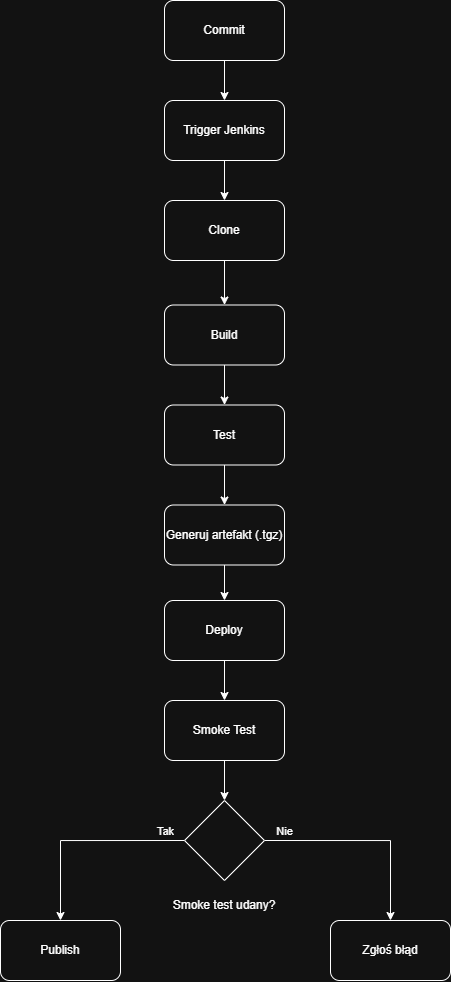

The diagram above was exported from draw.io. Its source (the exported page's mxGraphModel, read from the mxfile embedded in the PNG):
<mxGraphModel dx="1488" dy="843" grid="1" gridSize="10" guides="1" tooltips="1" connect="1" arrows="1" fold="1" page="1" pageScale="1" pageWidth="827" pageHeight="1169" math="0" shadow="0">
  <root>
    <mxCell id="0" />
    <mxCell id="1" parent="0" />
    <mxCell id="Rgr7nbcJb7fod5bc9V0Z-14" edge="1" parent="1" source="Rgr7nbcJb7fod5bc9V0Z-1" style="edgeStyle=orthogonalEdgeStyle;rounded=0;orthogonalLoop=1;jettySize=auto;html=1;exitX=0.5;exitY=1;exitDx=0;exitDy=0;entryX=0.5;entryY=0;entryDx=0;entryDy=0;" target="Rgr7nbcJb7fod5bc9V0Z-2">
      <mxGeometry relative="1" as="geometry" />
    </mxCell>
    <mxCell id="Rgr7nbcJb7fod5bc9V0Z-1" parent="1" style="rounded=1;whiteSpace=wrap;html=1;" value="Commit" vertex="1">
      <mxGeometry height="60" width="120" x="354" y="20" as="geometry" />
    </mxCell>
    <mxCell id="Rgr7nbcJb7fod5bc9V0Z-15" edge="1" parent="1" source="Rgr7nbcJb7fod5bc9V0Z-2" style="edgeStyle=orthogonalEdgeStyle;rounded=0;orthogonalLoop=1;jettySize=auto;html=1;exitX=0.5;exitY=1;exitDx=0;exitDy=0;entryX=0.5;entryY=0;entryDx=0;entryDy=0;" target="Rgr7nbcJb7fod5bc9V0Z-4">
      <mxGeometry relative="1" as="geometry" />
    </mxCell>
    <mxCell id="Rgr7nbcJb7fod5bc9V0Z-2" parent="1" style="rounded=1;whiteSpace=wrap;html=1;" value="Trigger Jenkins" vertex="1">
      <mxGeometry height="60" width="120" x="354" y="120" as="geometry" />
    </mxCell>
    <mxCell id="Rgr7nbcJb7fod5bc9V0Z-16" edge="1" parent="1" source="Rgr7nbcJb7fod5bc9V0Z-4" style="edgeStyle=orthogonalEdgeStyle;rounded=0;orthogonalLoop=1;jettySize=auto;html=1;exitX=0.5;exitY=1;exitDx=0;exitDy=0;entryX=0.5;entryY=0;entryDx=0;entryDy=0;" target="Rgr7nbcJb7fod5bc9V0Z-5">
      <mxGeometry relative="1" as="geometry" />
    </mxCell>
    <mxCell id="Rgr7nbcJb7fod5bc9V0Z-4" parent="1" style="rounded=1;whiteSpace=wrap;html=1;" value="Clone" vertex="1">
      <mxGeometry height="60" width="120" x="354" y="220" as="geometry" />
    </mxCell>
    <mxCell id="Rgr7nbcJb7fod5bc9V0Z-17" edge="1" parent="1" source="Rgr7nbcJb7fod5bc9V0Z-5" style="edgeStyle=orthogonalEdgeStyle;rounded=0;orthogonalLoop=1;jettySize=auto;html=1;exitX=0.5;exitY=1;exitDx=0;exitDy=0;entryX=0.5;entryY=0;entryDx=0;entryDy=0;" target="Rgr7nbcJb7fod5bc9V0Z-6">
      <mxGeometry relative="1" as="geometry" />
    </mxCell>
    <mxCell id="Rgr7nbcJb7fod5bc9V0Z-5" parent="1" style="rounded=1;whiteSpace=wrap;html=1;" value="Build" vertex="1">
      <mxGeometry height="60" width="120" x="354" y="324.5" as="geometry" />
    </mxCell>
    <mxCell id="Rgr7nbcJb7fod5bc9V0Z-18" edge="1" parent="1" source="Rgr7nbcJb7fod5bc9V0Z-6" style="edgeStyle=orthogonalEdgeStyle;rounded=0;orthogonalLoop=1;jettySize=auto;html=1;exitX=0.5;exitY=1;exitDx=0;exitDy=0;entryX=0.5;entryY=0;entryDx=0;entryDy=0;" target="Rgr7nbcJb7fod5bc9V0Z-7">
      <mxGeometry relative="1" as="geometry" />
    </mxCell>
    <mxCell id="Rgr7nbcJb7fod5bc9V0Z-6" parent="1" style="rounded=1;whiteSpace=wrap;html=1;" value="Test" vertex="1">
      <mxGeometry height="60" width="120" x="354" y="424.5" as="geometry" />
    </mxCell>
    <mxCell id="Rgr7nbcJb7fod5bc9V0Z-19" edge="1" parent="1" source="Rgr7nbcJb7fod5bc9V0Z-7" style="edgeStyle=orthogonalEdgeStyle;rounded=0;orthogonalLoop=1;jettySize=auto;html=1;exitX=0.5;exitY=1;exitDx=0;exitDy=0;entryX=0.5;entryY=0;entryDx=0;entryDy=0;" target="Rgr7nbcJb7fod5bc9V0Z-8">
      <mxGeometry relative="1" as="geometry" />
    </mxCell>
    <mxCell id="Rgr7nbcJb7fod5bc9V0Z-7" parent="1" style="rounded=1;whiteSpace=wrap;html=1;" value="Generuj artefakt (.tgz)" vertex="1">
      <mxGeometry height="60" width="120" x="354" y="524.5" as="geometry" />
    </mxCell>
    <mxCell id="Rgr7nbcJb7fod5bc9V0Z-20" edge="1" parent="1" source="Rgr7nbcJb7fod5bc9V0Z-8" style="edgeStyle=orthogonalEdgeStyle;rounded=0;orthogonalLoop=1;jettySize=auto;html=1;exitX=0.5;exitY=1;exitDx=0;exitDy=0;entryX=0.5;entryY=0;entryDx=0;entryDy=0;" target="Rgr7nbcJb7fod5bc9V0Z-9">
      <mxGeometry relative="1" as="geometry" />
    </mxCell>
    <mxCell id="Rgr7nbcJb7fod5bc9V0Z-8" parent="1" style="rounded=1;whiteSpace=wrap;html=1;" value="Deploy" vertex="1">
      <mxGeometry height="60" width="120" x="354" y="620" as="geometry" />
    </mxCell>
    <mxCell id="Rgr7nbcJb7fod5bc9V0Z-21" edge="1" parent="1" source="Rgr7nbcJb7fod5bc9V0Z-9" style="edgeStyle=orthogonalEdgeStyle;rounded=0;orthogonalLoop=1;jettySize=auto;html=1;exitX=0.5;exitY=1;exitDx=0;exitDy=0;entryX=0.5;entryY=0;entryDx=0;entryDy=0;" target="Rgr7nbcJb7fod5bc9V0Z-10">
      <mxGeometry relative="1" as="geometry" />
    </mxCell>
    <mxCell id="Rgr7nbcJb7fod5bc9V0Z-9" parent="1" style="rounded=1;whiteSpace=wrap;html=1;" value="Smoke Test" vertex="1">
      <mxGeometry height="60" width="120" x="354" y="720" as="geometry" />
    </mxCell>
    <mxCell id="Rgr7nbcJb7fod5bc9V0Z-22" edge="1" parent="1" source="Rgr7nbcJb7fod5bc9V0Z-10" style="edgeStyle=orthogonalEdgeStyle;rounded=0;orthogonalLoop=1;jettySize=auto;html=1;exitX=0;exitY=0.5;exitDx=0;exitDy=0;entryX=0.5;entryY=0;entryDx=0;entryDy=0;" target="Rgr7nbcJb7fod5bc9V0Z-12">
      <mxGeometry relative="1" as="geometry" />
    </mxCell>
    <mxCell id="Rgr7nbcJb7fod5bc9V0Z-25" connectable="0" parent="Rgr7nbcJb7fod5bc9V0Z-22" style="edgeLabel;html=1;align=center;verticalAlign=middle;resizable=0;points=[];" value="Tak" vertex="1">
      <mxGeometry relative="1" x="0.2377" as="geometry">
        <mxPoint x="104" y="-12" as="offset" />
      </mxGeometry>
    </mxCell>
    <mxCell id="Rgr7nbcJb7fod5bc9V0Z-23" edge="1" parent="1" source="Rgr7nbcJb7fod5bc9V0Z-10" style="edgeStyle=orthogonalEdgeStyle;rounded=0;orthogonalLoop=1;jettySize=auto;html=1;exitX=1;exitY=0.5;exitDx=0;exitDy=0;entryX=0.5;entryY=0;entryDx=0;entryDy=0;" target="Rgr7nbcJb7fod5bc9V0Z-13">
      <mxGeometry relative="1" as="geometry" />
    </mxCell>
    <mxCell id="Rgr7nbcJb7fod5bc9V0Z-26" connectable="0" parent="Rgr7nbcJb7fod5bc9V0Z-23" style="edgeLabel;html=1;align=center;verticalAlign=middle;resizable=0;points=[];" value="Nie" vertex="1">
      <mxGeometry relative="1" x="-0.6719" as="geometry">
        <mxPoint x="-14" y="-10" as="offset" />
      </mxGeometry>
    </mxCell>
    <mxCell id="Rgr7nbcJb7fod5bc9V0Z-10" parent="1" style="rhombus;whiteSpace=wrap;html=1;" value="" vertex="1">
      <mxGeometry height="80" width="80" x="374" y="820" as="geometry" />
    </mxCell>
    <mxCell id="Rgr7nbcJb7fod5bc9V0Z-12" parent="1" style="rounded=1;whiteSpace=wrap;html=1;" value="Publish" vertex="1">
      <mxGeometry height="60" width="120" x="190" y="940" as="geometry" />
    </mxCell>
    <mxCell id="Rgr7nbcJb7fod5bc9V0Z-13" parent="1" style="rounded=1;whiteSpace=wrap;html=1;" value="Zgłoś błąd" vertex="1">
      <mxGeometry height="60" width="120" x="520" y="940" as="geometry" />
    </mxCell>
    <mxCell id="Rgr7nbcJb7fod5bc9V0Z-24" parent="1" style="text;html=1;whiteSpace=wrap;strokeColor=none;fillColor=none;align=center;verticalAlign=middle;rounded=0;" value="Smoke test udany?" vertex="1">
      <mxGeometry height="30" width="110" x="359" y="910" as="geometry" />
    </mxCell>
  </root>
</mxGraphModel>